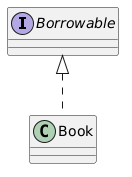

The diagram above was rendered by PlantUML. Its source (embedded in the PNG):
@startuml
interface Borrowable {
}

class Book {
}

Borrowable <|.. Book
@enduml